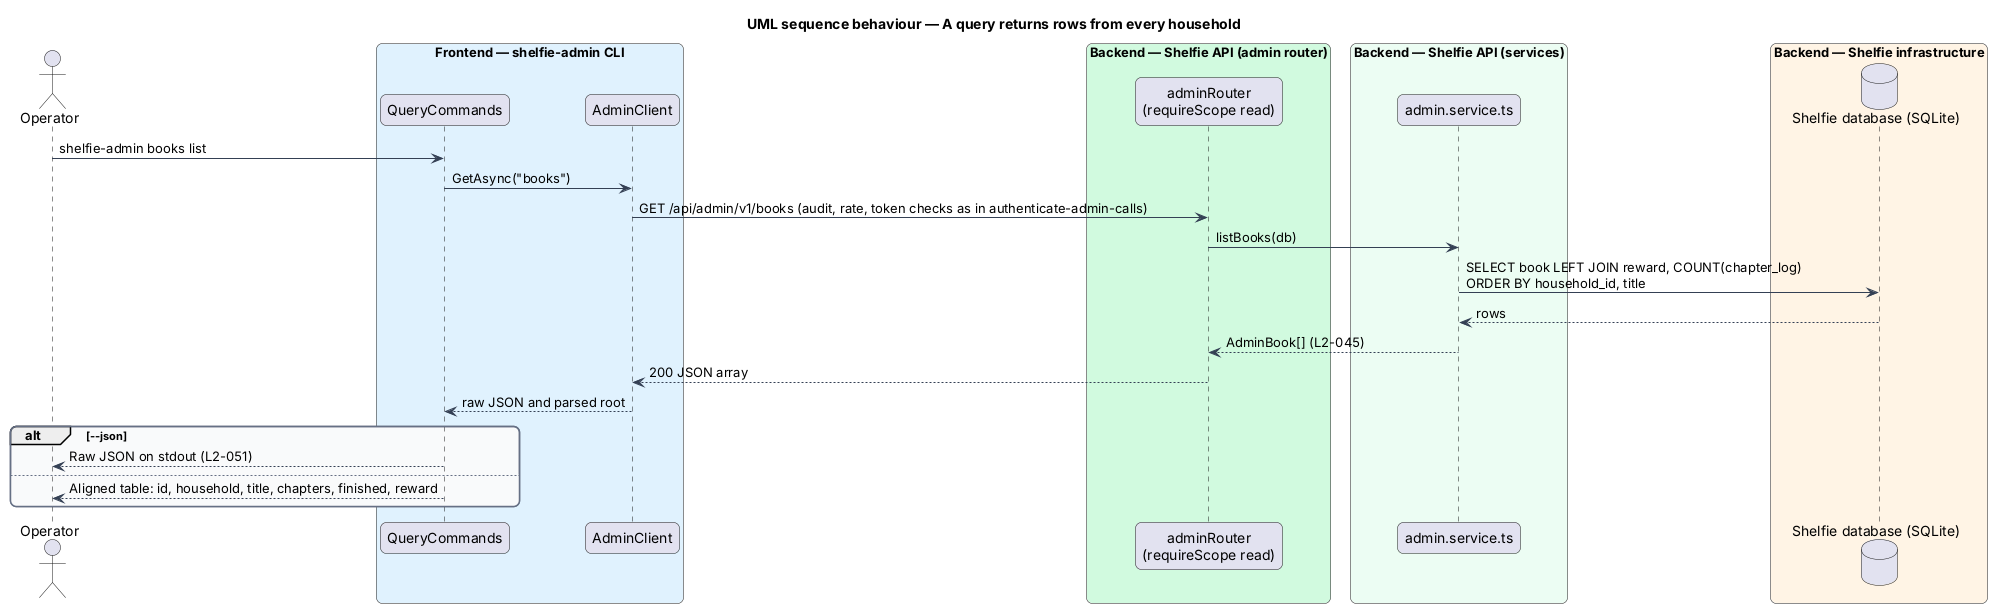

The diagram above was rendered by PlantUML. Its source (embedded in the PNG):
@startuml
title UML sequence behaviour — A query returns rows from every household
skinparam backgroundColor #FFFFFF
skinparam shadowing false
skinparam roundcorner 12
skinparam defaultFontName Arial
skinparam ArrowColor #344054
skinparam rectangle {
  BorderColor #344054
  FontColor #101828
}
skinparam package {
  BorderColor #667085
  FontColor #101828
  BackgroundColor #F9FAFB
}
actor "Operator" as actor
box "Frontend — shelfie-admin CLI" #E0F2FE
  participant "QueryCommands" as cmd
  participant "AdminClient" as client
end box
box "Backend — Shelfie API (admin router)" #D1FADF
  participant "adminRouter\n(requireScope read)" as router
end box
box "Backend — Shelfie API (services)" #ECFDF3
  participant "admin.service.ts" as service
end box
box "Backend — Shelfie infrastructure" #FFF4E5
  database "Shelfie database (SQLite)" as db
end box
actor -> cmd : shelfie-admin books list
cmd -> client : GetAsync("books")
client -> router : GET /api/admin/v1/books (audit, rate, token checks as in authenticate-admin-calls)
router -> service : listBooks(db)
service -> db : SELECT book LEFT JOIN reward, COUNT(chapter_log)\nORDER BY household_id, title
db --> service : rows
service --> router : AdminBook[] (L2-045)
router --> client : 200 JSON array
client --> cmd : raw JSON and parsed root
alt ~--json
  cmd --> actor : Raw JSON on stdout (L2-051)
else
  cmd --> actor : Aligned table: id, household, title, chapters, finished, reward
end
@enduml